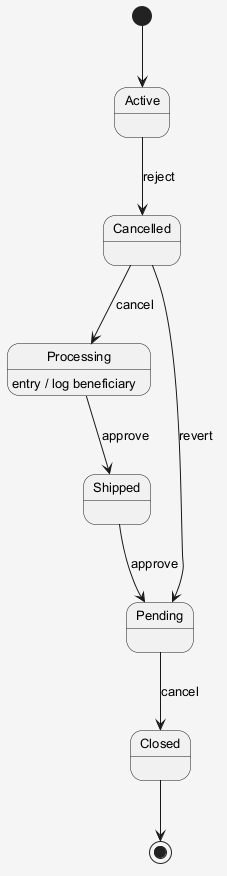

The diagram above was rendered by PlantUML. Its source (embedded in the PNG):
@startuml
skinparam shadowing false
skinparam backgroundColor #F5F5F5
skinparam defaultFontSize 13
[*] --> Active
Active --> Cancelled : reject
Cancelled --> Processing : cancel
Processing --> Shipped : approve
Processing : entry / log beneficiary
Shipped --> Pending : approve
Pending --> Closed : cancel
Cancelled --> Pending : revert
Closed --> [*]
@enduml